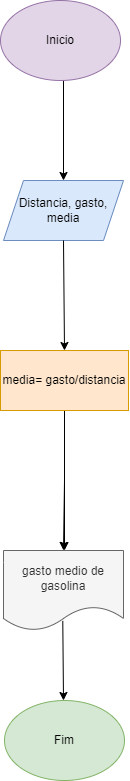

The diagram above was exported from draw.io. Its source (the exported page's mxGraphModel, read from the mxfile embedded in the PNG):
<mxGraphModel dx="756" dy="448" grid="1" gridSize="10" guides="1" tooltips="1" connect="1" arrows="1" fold="1" page="1" pageScale="1" pageWidth="827" pageHeight="1169" math="0" shadow="0">
  <root>
    <mxCell id="0" />
    <mxCell id="1" parent="0" />
    <mxCell id="hC8pPEpWfoox0PD2YqNX-2" value="Distancia, gasto, media" style="shape=parallelogram;perimeter=parallelogramPerimeter;whiteSpace=wrap;html=1;fixedSize=1;fillColor=#dae8fc;strokeColor=#6c8ebf;" vertex="1" parent="1">
      <mxGeometry x="353" y="250" width="120" height="60" as="geometry" />
    </mxCell>
    <mxCell id="hC8pPEpWfoox0PD2YqNX-5" value="gasto medio de gasolina" style="shape=document;whiteSpace=wrap;html=1;boundedLbl=1;fillColor=#f5f5f5;strokeColor=#666666;fontColor=#333333;" vertex="1" parent="1">
      <mxGeometry x="353" y="620" width="120" height="80" as="geometry" />
    </mxCell>
    <mxCell id="hC8pPEpWfoox0PD2YqNX-6" value="" style="endArrow=classic;html=1;rounded=0;exitX=0.5;exitY=1;exitDx=0;exitDy=0;entryX=0.5;entryY=0;entryDx=0;entryDy=0;" edge="1" parent="1" target="hC8pPEpWfoox0PD2YqNX-2">
      <mxGeometry width="50" height="50" relative="1" as="geometry">
        <mxPoint x="413" y="140" as="sourcePoint" />
        <mxPoint x="460" y="200" as="targetPoint" />
        <Array as="points" />
      </mxGeometry>
    </mxCell>
    <mxCell id="hC8pPEpWfoox0PD2YqNX-7" value="" style="endArrow=classic;html=1;rounded=0;exitX=0.5;exitY=1;exitDx=0;exitDy=0;entryX=0.5;entryY=0;entryDx=0;entryDy=0;" edge="1" parent="1" source="hC8pPEpWfoox0PD2YqNX-2" target="hC8pPEpWfoox0PD2YqNX-16">
      <mxGeometry width="50" height="50" relative="1" as="geometry">
        <mxPoint x="440" y="420" as="sourcePoint" />
        <mxPoint x="414" y="370" as="targetPoint" />
      </mxGeometry>
    </mxCell>
    <mxCell id="hC8pPEpWfoox0PD2YqNX-8" value="" style="endArrow=classic;html=1;rounded=0;exitX=0.5;exitY=1;exitDx=0;exitDy=0;" edge="1" parent="1">
      <mxGeometry width="50" height="50" relative="1" as="geometry">
        <mxPoint x="414" y="430" as="sourcePoint" />
        <mxPoint x="414" y="620" as="targetPoint" />
      </mxGeometry>
    </mxCell>
    <mxCell id="hC8pPEpWfoox0PD2YqNX-9" value="" style="endArrow=classic;html=1;rounded=0;exitX=0.494;exitY=0.88;exitDx=0;exitDy=0;exitPerimeter=0;" edge="1" parent="1" source="hC8pPEpWfoox0PD2YqNX-5">
      <mxGeometry width="50" height="50" relative="1" as="geometry">
        <mxPoint x="420" y="710" as="sourcePoint" />
        <mxPoint x="413" y="770" as="targetPoint" />
        <Array as="points" />
      </mxGeometry>
    </mxCell>
    <mxCell id="hC8pPEpWfoox0PD2YqNX-10" value="Inicio" style="ellipse;whiteSpace=wrap;html=1;fillColor=#e1d5e7;strokeColor=#9673a6;" vertex="1" parent="1">
      <mxGeometry x="350" y="70" width="120" height="80" as="geometry" />
    </mxCell>
    <mxCell id="hC8pPEpWfoox0PD2YqNX-11" value="Fim" style="ellipse;whiteSpace=wrap;html=1;fillColor=#d5e8d4;strokeColor=#82b366;" vertex="1" parent="1">
      <mxGeometry x="354" y="770" width="120" height="80" as="geometry" />
    </mxCell>
    <mxCell id="hC8pPEpWfoox0PD2YqNX-13" value="" style="endArrow=classic;html=1;rounded=0;entryX=0.5;entryY=0;entryDx=0;entryDy=0;exitX=0.5;exitY=1;exitDx=0;exitDy=0;" edge="1" parent="1" target="hC8pPEpWfoox0PD2YqNX-5">
      <mxGeometry width="50" height="50" relative="1" as="geometry">
        <mxPoint x="414" y="550" as="sourcePoint" />
        <mxPoint x="500" y="500" as="targetPoint" />
      </mxGeometry>
    </mxCell>
    <mxCell id="hC8pPEpWfoox0PD2YqNX-16" value="media= gasto/distancia" style="rounded=0;whiteSpace=wrap;html=1;fillColor=#ffe6cc;strokeColor=#d79b00;" vertex="1" parent="1">
      <mxGeometry x="350" y="420" width="128" height="60" as="geometry" />
    </mxCell>
  </root>
</mxGraphModel>